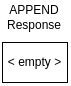

The diagram above was exported from draw.io. Its source (the exported page's mxGraphModel, read from the mxfile embedded in the PNG):
<mxGraphModel dx="1013" dy="596" grid="1" gridSize="10" guides="1" tooltips="1" connect="1" arrows="1" fold="1" page="1" pageScale="1" pageWidth="850" pageHeight="1100" math="0" shadow="0">
  <root>
    <mxCell id="0" />
    <mxCell id="1" parent="0" />
    <mxCell id="2" value="APPEND Response" style="text;html=1;strokeColor=none;fillColor=none;align=center;verticalAlign=middle;whiteSpace=wrap;rounded=0;" vertex="1" parent="1">
      <mxGeometry x="159.5" y="240" width="60" height="30" as="geometry" />
    </mxCell>
    <mxCell id="3" value="&amp;lt; empty &amp;gt;" style="rounded=0;whiteSpace=wrap;html=1;" vertex="1" parent="1">
      <mxGeometry x="157" y="280" width="65" height="40" as="geometry" />
    </mxCell>
  </root>
</mxGraphModel>